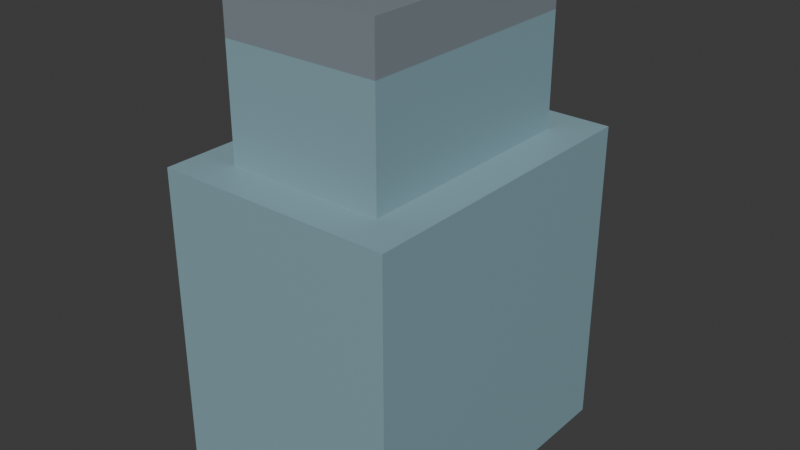 # Source: garrafa_agua_limpa.blend  (saved by Blender 5.2.45; exported with 4.5.12 LTS)
import bpy
from mathutils import Matrix  # noqa: F401  (used for matrix-valued properties, if any)

bpy.ops.wm.read_factory_settings(use_empty=True)
scene = bpy.context.scene
scene.name = 'Scene'

# ---- collections
col_collection = bpy.data.collections.new('Collection'); scene.collection.children.link(col_collection)

# ---- materials (node trees are filled in below, after node groups)
mat_blue = bpy.data.materials.new('blue')
mat_blue.diffuse_color = (0.2471, 0.3922, 0.451, 1.0)
mat_steel = bpy.data.materials.new('steel')
mat_steel.diffuse_color = (0.2196, 0.2627, 0.2941, 1.0)
mat_label = bpy.data.materials.new('label')
mat_label.diffuse_color = (0.9098, 0.8392, 0.6902, 1.0)

# ---- material node trees
mat_blue.use_nodes = True; mat_blue.node_tree.nodes.clear()
_N = mat_blue.node_tree.nodes; _L = mat_blue.node_tree.links
n0 = _N.new('ShaderNodeBsdfPrincipled'); n0.name = 'Principled BSDF'; n0.location = (-200, 100)
n0.inputs[0].default_value = (0.2471, 0.3922, 0.451, 1.0)
n0.inputs[10].default_value = 0.005
n1 = _N.new('ShaderNodeOutputMaterial'); n1.name = 'Material Output'; n1.location = (200, 100)
_L.new(n0.outputs[0], n1.inputs[0])
n1.is_active_output = True
mat_steel.use_nodes = True; mat_steel.node_tree.nodes.clear()
_N = mat_steel.node_tree.nodes; _L = mat_steel.node_tree.links
n0 = _N.new('ShaderNodeBsdfPrincipled'); n0.name = 'Principled BSDF'; n0.location = (-200, 100)
n0.inputs[0].default_value = (0.2196, 0.2627, 0.2941, 1.0)
n0.inputs[10].default_value = 0.005
n1 = _N.new('ShaderNodeOutputMaterial'); n1.name = 'Material Output'; n1.location = (200, 100)
_L.new(n0.outputs[0], n1.inputs[0])
n1.is_active_output = True
mat_label.use_nodes = True; mat_label.node_tree.nodes.clear()
_N = mat_label.node_tree.nodes; _L = mat_label.node_tree.links
n0 = _N.new('ShaderNodeBsdfPrincipled'); n0.name = 'Principled BSDF'; n0.location = (-200, 100)
n0.inputs[0].default_value = (0.9098, 0.8392, 0.6902, 1.0)
n0.inputs[10].default_value = 0.005
n1 = _N.new('ShaderNodeOutputMaterial'); n1.name = 'Material Output'; n1.location = (200, 100)
_L.new(n0.outputs[0], n1.inputs[0])
n1.is_active_output = True

# ---- world
world_world = bpy.data.worlds.new('World'); scene.world = world_world
world_world.use_nodes = True; world_world.node_tree.nodes.clear()
_N = world_world.node_tree.nodes; _L = world_world.node_tree.links
n0 = _N.new('ShaderNodeOutputWorld'); n0.name = 'World Output'; n0.location = (200, 100)
n1 = _N.new('ShaderNodeBackground'); n1.name = 'Background'; n1.location = (-200, 100)
n1.inputs[0].default_value = (0.05088, 0.05088, 0.05088, 1.0)
_L.new(n1.outputs[0], n0.inputs[0])
n0.is_active_output = True
world_world.color = (0.05088, 0.05088, 0.05088)
world_world.sun_shadow_jitter_overblur = 0.0

# ---- meshes
me_cube_098 = bpy.data.meshes.new('Cube.098')
me_cube_098.from_pydata([(-3.0, -4.0, -4.0), (-3.0, -4.0, 4.0), (-3.0, 4.0, -4.0), (-3.0, 4.0, 4.0), (3.0, -4.0, -4.0), (3.0, -4.0, 4.0), (3.0, 4.0, -4.0), (3.0, 4.0, 4.0)], [], [(0, 1, 3, 2), (2, 3, 7, 6), (6, 7, 5, 4), (4, 5, 1, 0), (2, 6, 4, 0), (7, 3, 1, 5)])
_uv = me_cube_098.uv_layers.new(name='UVMap')
_uv.uv.foreach_set('vector', [0.375, 0.0, 0.625, 0.0, 0.625, 0.25, 0.375, 0.25, 0.375, 0.25, 0.625, 0.25, 0.625, 0.5, 0.375, 0.5, 0.375, 0.5, 0.625, 0.5, 0.625, 0.75, 0.375, 0.75, 0.375, 0.75, 0.625, 0.75, 0.625, 1.0, 0.375, 1.0, 0.125, 0.5, 0.375, 0.5, 0.375, 0.75, 0.125, 0.75, 0.625, 0.5, 0.875, 0.5, 0.875, 0.75, 0.625, 0.75])
me_cube_098.materials.append(mat_blue)
me_cube_098.update()
me_cube_099 = bpy.data.meshes.new('Cube.099')
me_cube_099.from_pydata([(-2.0, -3.0, -1.4), (-2.0, -3.0, 1.4), (-2.0, 3.0, -1.4), (-2.0, 3.0, 1.4), (2.0, -3.0, -1.4), (2.0, -3.0, 1.4), (2.0, 3.0, -1.4), (2.0, 3.0, 1.4)], [], [(0, 1, 3, 2), (2, 3, 7, 6), (6, 7, 5, 4), (4, 5, 1, 0), (2, 6, 4, 0), (7, 3, 1, 5)])
_uv = me_cube_099.uv_layers.new(name='UVMap')
_uv.uv.foreach_set('vector', [0.375, 0.0, 0.625, 0.0, 0.625, 0.25, 0.375, 0.25, 0.375, 0.25, 0.625, 0.25, 0.625, 0.5, 0.375, 0.5, 0.375, 0.5, 0.625, 0.5, 0.625, 0.75, 0.375, 0.75, 0.375, 0.75, 0.625, 0.75, 0.625, 1.0, 0.375, 1.0, 0.125, 0.5, 0.375, 0.5, 0.375, 0.75, 0.125, 0.75, 0.625, 0.5, 0.875, 0.5, 0.875, 0.75, 0.625, 0.75])
me_cube_099.materials.append(mat_blue)
me_cube_099.update()
me_cube_100 = bpy.data.meshes.new('Cube.100')
me_cube_100.from_pydata([(-2.0, -3.0, -0.6), (-2.0, -3.0, 0.6), (-2.0, 3.0, -0.6), (-2.0, 3.0, 0.6), (2.0, -3.0, -0.6), (2.0, -3.0, 0.6), (2.0, 3.0, -0.6), (2.0, 3.0, 0.6)], [], [(0, 1, 3, 2), (2, 3, 7, 6), (6, 7, 5, 4), (4, 5, 1, 0), (2, 6, 4, 0), (7, 3, 1, 5)])
_uv = me_cube_100.uv_layers.new(name='UVMap')
_uv.uv.foreach_set('vector', [0.375, 0.0, 0.625, 0.0, 0.625, 0.25, 0.375, 0.25, 0.375, 0.25, 0.625, 0.25, 0.625, 0.5, 0.375, 0.5, 0.375, 0.5, 0.625, 0.5, 0.625, 0.75, 0.375, 0.75, 0.375, 0.75, 0.625, 0.75, 0.625, 1.0, 0.375, 1.0, 0.125, 0.5, 0.375, 0.5, 0.375, 0.75, 0.125, 0.75, 0.625, 0.5, 0.875, 0.5, 0.875, 0.75, 0.625, 0.75])
me_cube_100.materials.append(mat_steel)
me_cube_100.update()
me_cube_101 = bpy.data.meshes.new('Cube.101')
me_cube_101.from_pydata([(-0.35, -0.1, -2.5), (-0.35, -0.1, 2.5), (-0.35, 0.1, -2.5), (-0.35, 0.1, 2.5), (0.35, -0.1, -2.5), (0.35, -0.1, 2.5), (0.35, 0.1, -2.5), (0.35, 0.1, 2.5)], [], [(0, 1, 3, 2), (2, 3, 7, 6), (6, 7, 5, 4), (4, 5, 1, 0), (2, 6, 4, 0), (7, 3, 1, 5)])
_uv = me_cube_101.uv_layers.new(name='UVMap')
_uv.uv.foreach_set('vector', [0.375, 0.0, 0.625, 0.0, 0.625, 0.25, 0.375, 0.25, 0.375, 0.25, 0.625, 0.25, 0.625, 0.5, 0.375, 0.5, 0.375, 0.5, 0.625, 0.5, 0.625, 0.75, 0.375, 0.75, 0.375, 0.75, 0.625, 0.75, 0.625, 1.0, 0.375, 1.0, 0.125, 0.5, 0.375, 0.5, 0.375, 0.75, 0.125, 0.75, 0.625, 0.5, 0.875, 0.5, 0.875, 0.75, 0.625, 0.75])
me_cube_101.materials.append(mat_label)
me_cube_101.update()

# ---- objects
ob_bottle_glass = bpy.data.objects.new('bottle glass', me_cube_098)
ob_neck = bpy.data.objects.new('neck', me_cube_099)
ob_cap = bpy.data.objects.new('cap', me_cube_100)
ob_water_highlight = bpy.data.objects.new('water highlight', me_cube_101)

# ---- transforms, parenting, visibility, modifiers, constraints
ob_bottle_glass.location = (8.0, -8.0, 6.0)
ob_neck.location = (8.0, -8.0, 11.4)
ob_cap.location = (8.0, -8.0, 13.4)
ob_water_highlight.location = (5.65, -3.9, 6.5)

# ---- collection membership
col_collection.objects.link(ob_bottle_glass)
col_collection.objects.link(ob_neck)
col_collection.objects.link(ob_cap)
col_collection.objects.link(ob_water_highlight)

# ---- scene / render settings (as saved in the file)
scene.frame_start = 1; scene.frame_end = 13; scene.frame_set(1)
scene.render.engine = 'BLENDER_EEVEE_NEXT'
scene.render.bake_bias = 0.0
scene.render.bake_samples = 0
scene.render.compositor_device = 'GPU'
scene.eevee.use_volume_custom_range = False
scene.eevee.fast_gi_thickness_near = 0.1
scene.eevee.fast_gi_thickness_far = 0.0
scene.eevee.ray_tracing_options.screen_trace_thickness = 0.1
bpy.context.view_layer.update()

# ---- added for rendering (the .blend has no active camera and no usable light): camera, sun
cam_auto = bpy.data.cameras.new('AutoCamera')
cam_auto.lens = 50.0
cam_auto.sensor_width = 36.0
cam_auto.clip_end = 1000.0
ob_auto_camera = bpy.data.objects.new('AutoCamera', cam_auto)
scene.collection.objects.link(ob_auto_camera)
ob_auto_camera.location = (22.5481, -25.3577, 19.6385)
ob_auto_camera.rotation_euler = (1.09748, -7.21219e-08, 0.694738)
scene.camera = ob_auto_camera
light_auto_sun = bpy.data.lights.new('AutoSun', 'SUN')
light_auto_sun.energy = 3.0
light_auto_sun.angle = 0.0523599
ob_auto_sun = bpy.data.objects.new('AutoSun', light_auto_sun)
scene.collection.objects.link(ob_auto_sun)
ob_auto_sun.rotation_euler = (0.872665, 0.174533, 0.523599)
bpy.context.view_layer.update()
